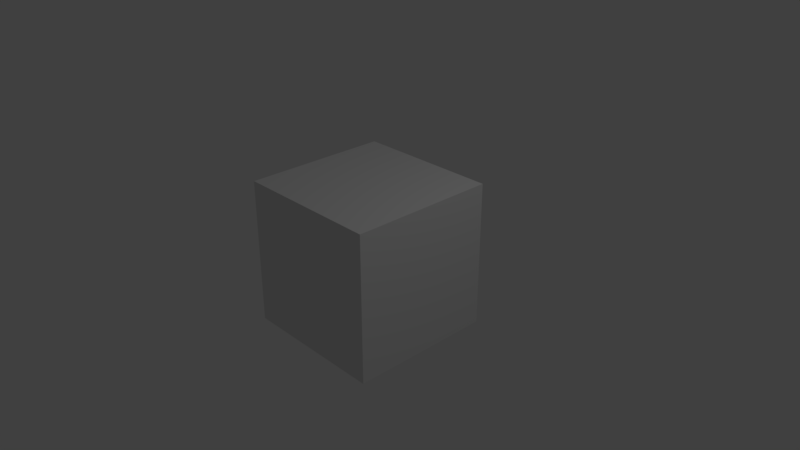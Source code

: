 # Source: Building04_Store.blend  (saved by Blender 2.79.0; exported with 4.5.12 LTS)
import bpy
from mathutils import Matrix  # noqa: F401  (used for matrix-valued properties, if any)

bpy.ops.wm.read_factory_settings(use_empty=True)
scene = bpy.context.scene
scene.name = 'Scene'

# ---- collections
col_collection_1 = bpy.data.collections.new('Collection 1'); scene.collection.children.link(col_collection_1)

# ---- materials (node trees are filled in below, after node groups)
mat_material = bpy.data.materials.new('Material')
mat_material.alpha_threshold = 0.0
mat_material.use_transparent_shadow = False
mat_material.roughness = 0.5
mat_material.line_color = (0.0, 0.0, 0.0, 1.0)

# ---- material node trees

# ---- world
world_world = bpy.data.worlds.new('World'); scene.world = world_world
world_world.color = (0.05088, 0.05088, 0.05088)
world_world.use_sun_shadow = False
world_world.sun_shadow_jitter_overblur = 0.0
world_world.cycles.sampling_method = 'MANUAL'

# ---- cameras
cam_camera = bpy.data.cameras.new('Camera')
cam_camera.clip_end = 100.0
cam_camera.lens = 35.0
cam_camera.sensor_width = 32.0
cam_camera.sensor_height = 18.0
cam_camera.ortho_scale = 7.314
cam_camera.dof.focus_distance = 0.0
cam_camera.dof.aperture_fstop = 128.0

# ---- lights
light_lamp = bpy.data.lights.new('Lamp', 'POINT')
light_lamp.transmission_factor = 0.0
light_lamp.cutoff_distance = 30.0
light_lamp.energy = 100.0
light_lamp.shadow_buffer_clip_start = 1.001
light_lamp.shadow_soft_size = 0.1
light_lamp.shadow_maximum_resolution = 0.006
light_lamp.use_absolute_resolution = True

# ---- meshes
me_cube = bpy.data.meshes.new('Cube')
me_cube.from_pydata([(1.0, 1.0, -1.0), (1.0, -1.0, -1.0), (-1.0, -1.0, -1.0), (-1.0, 1.0, -1.0), (1.0, 1.0, 1.0), (1.0, -1.0, 1.0), (-1.0, -1.0, 1.0), (-1.0, 1.0, 1.0)], [], [(0, 1, 2, 3), (4, 7, 6, 5), (0, 4, 5, 1), (1, 5, 6, 2), (2, 6, 7, 3), (4, 0, 3, 7)])
me_cube.materials.append(mat_material)
me_cube.use_remesh_preserve_volume = False
me_cube.use_remesh_preserve_attributes = False
me_cube.use_mirror_vertex_groups = False
me_cube.update()

# ---- objects
ob_cube = bpy.data.objects.new('Cube', me_cube)
ob_lamp = bpy.data.objects.new('Lamp', light_lamp)
ob_camera = bpy.data.objects.new('Camera', cam_camera)

# ---- transforms, parenting, visibility, modifiers, constraints
ob_cube.location = (0.0, 0.0, 0.0)
ob_cube.lock_rotations_4d = False
ob_cube.empty_display_type = 'ARROWS'
ob_cube.lineart.crease_threshold = 0.0
ob_lamp.location = (4.076, 1.005, 5.904)
ob_lamp.rotation_euler = (0.6503, 0.05522, 1.866)
ob_lamp.lock_rotations_4d = False
ob_lamp.empty_display_type = 'ARROWS'
ob_lamp.color = (0.0, 0.0, 0.0, 0.0)
ob_lamp.lineart.crease_threshold = 0.0
ob_camera.location = (7.481, -6.508, 5.344)
ob_camera.rotation_euler = (1.109, 0.0, 0.8149)
ob_camera.lock_rotations_4d = False
ob_camera.empty_display_type = 'ARROWS'
ob_camera.color = (0.0, 0.0, 0.0, 0.0)
ob_camera.display_type = 'WIRE'
ob_camera.lineart.crease_threshold = 0.0

# ---- collection membership
col_collection_1.objects.link(ob_cube)
col_collection_1.objects.link(ob_lamp)
col_collection_1.objects.link(ob_camera)

# ---- scene / render settings (as saved in the file)
scene.camera = ob_camera
scene.frame_start = 1; scene.frame_end = 250; scene.frame_set(1)
scene.render.engine = 'BLENDER_EEVEE_NEXT'
scene.render.resolution_percentage = 50
scene.render.dither_intensity = 0.0
scene.cycles.use_denoising = False
scene.cycles.samples = 128
scene.cycles.sampling_pattern = 'TABULATED_SOBOL'
scene.cycles.use_adaptive_sampling = False
scene.cycles.use_light_tree = False
scene.cycles.blur_glossy = 0.0
scene.cycles.sample_clamp_indirect = 0.0
scene.view_settings.view_transform = 'Standard'
bpy.context.view_layer.update()
